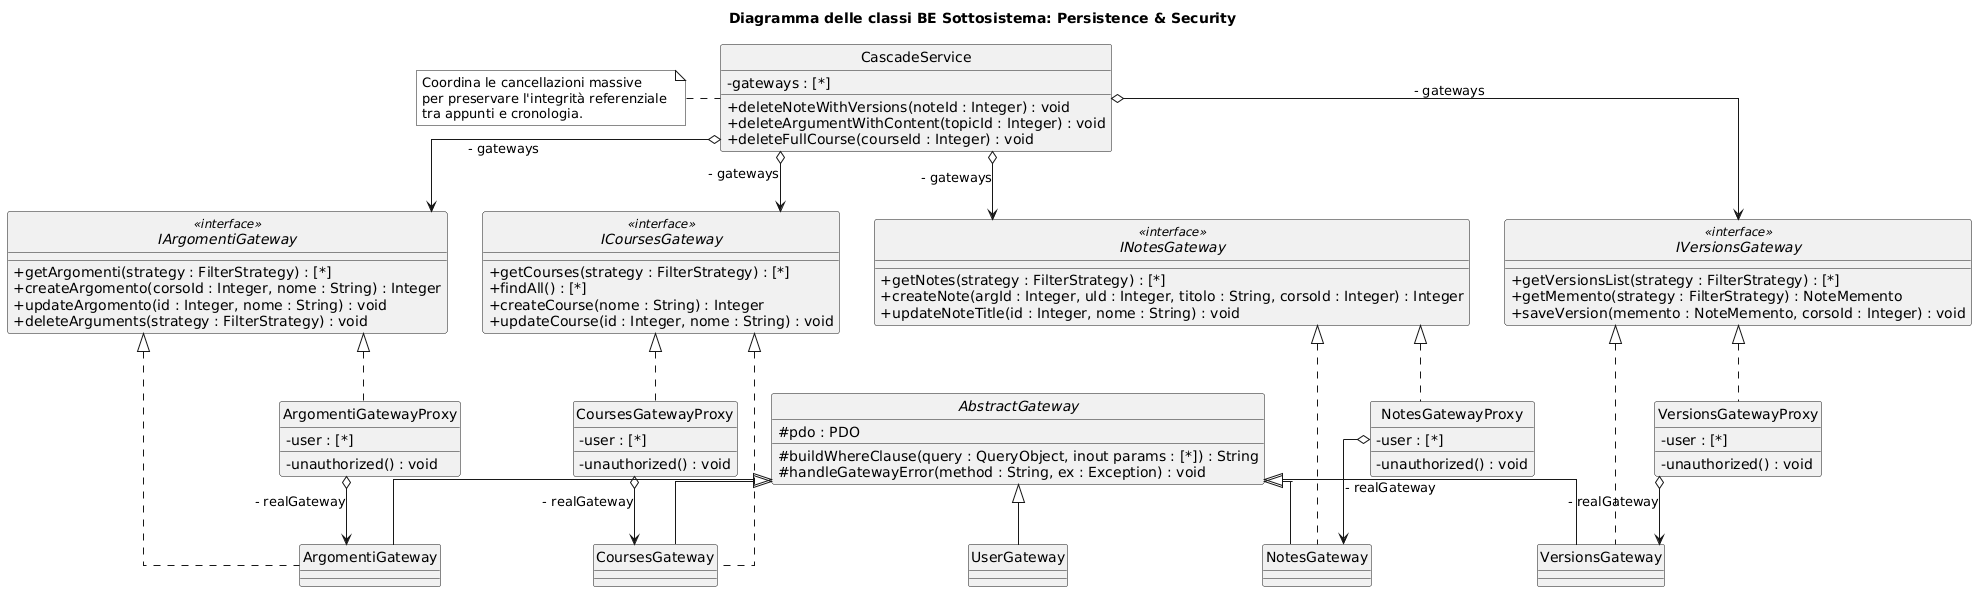

The diagram above was rendered by PlantUML. Its source (embedded in the PNG):
@startuml
skinparam style strictuml
skinparam monochrome true
skinparam shadowing false
skinparam classAttributeIconSize 0
skinparam linetype ortho

title Diagramma delle classi BE Sottosistema: Persistence & Security

' --- GATEWAY INTERFACES ---

interface IArgomentiGateway <<interface>> {
    + getArgomenti(strategy : FilterStrategy) : [*]
    + createArgomento(corsoId : Integer, nome : String) : Integer
    + updateArgomento(id : Integer, nome : String) : void
    + deleteArguments(strategy : FilterStrategy) : void
}

interface ICoursesGateway <<interface>> {
    + getCourses(strategy : FilterStrategy) : [*]
    + findAll() : [*]
    + createCourse(nome : String) : Integer
    + updateCourse(id : Integer, nome : String) : void
}

interface INotesGateway <<interface>> {
    + getNotes(strategy : FilterStrategy) : [*]
    + createNote(argId : Integer, uId : Integer, titolo : String, corsoId : Integer) : Integer
    + updateNoteTitle(id : Integer, nome : String) : void
}

interface IVersionsGateway <<interface>> {
    + getVersionsList(strategy : FilterStrategy) : [*]
    + getMemento(strategy : FilterStrategy) : NoteMemento
    + saveVersion(memento : NoteMemento, corsoId : Integer) : void
}

' --- BASE INFRASTRUCTURE ---

abstract class AbstractGateway {
    # pdo : PDO
    # buildWhereClause(query : QueryObject, inout params : [*]) : String
    # handleGatewayError(method : String, ex : Exception) : void
}

' --- REAL GATEWAYS ---

class ArgomentiGateway extends AbstractGateway implements IArgomentiGateway
class CoursesGateway extends AbstractGateway implements ICoursesGateway
class NotesGateway extends AbstractGateway implements INotesGateway
class VersionsGateway extends AbstractGateway implements IVersionsGateway
class UserGateway extends AbstractGateway

' --- PROTECTION PROXIES ---

class ArgomentiGatewayProxy implements IArgomentiGateway {
    - user : [*]
    - unauthorized() : void
}

class CoursesGatewayProxy implements ICoursesGateway {
    - user : [*]
    - unauthorized() : void
}

class NotesGatewayProxy implements INotesGateway {
    - user : [*]
    - unauthorized() : void
}

class VersionsGatewayProxy implements IVersionsGateway {
    - user : [*]
    - unauthorized() : void
}

' --- COORDINATION SERVICE ---

class CascadeService {
    - gateways : [*]
    + deleteNoteWithVersions(noteId : Integer) : void
    + deleteArgumentWithContent(topicId : Integer) : void
    + deleteFullCourse(courseId : Integer) : void
}

' --- RELATIONS ---

' Proxy -> Real Gateway (Directed Aggregation)
ArgomentiGatewayProxy o--> ArgomentiGateway : - realGateway
CoursesGatewayProxy o--> CoursesGateway : - realGateway
NotesGatewayProxy o--> NotesGateway : - realGateway
VersionsGatewayProxy o--> VersionsGateway : - realGateway

' Service -> Interfaces (Aggregation)
CascadeService o--> INotesGateway : - gateways
CascadeService o--> ICoursesGateway : - gateways
CascadeService o--> IVersionsGateway : - gateways
CascadeService o--> IArgomentiGateway : - gateways

note left of CascadeService
  Coordina le cancellazioni massive 
  per preservare l'integrità referenziale 
  tra appunti e cronologia.
end note
@enduml